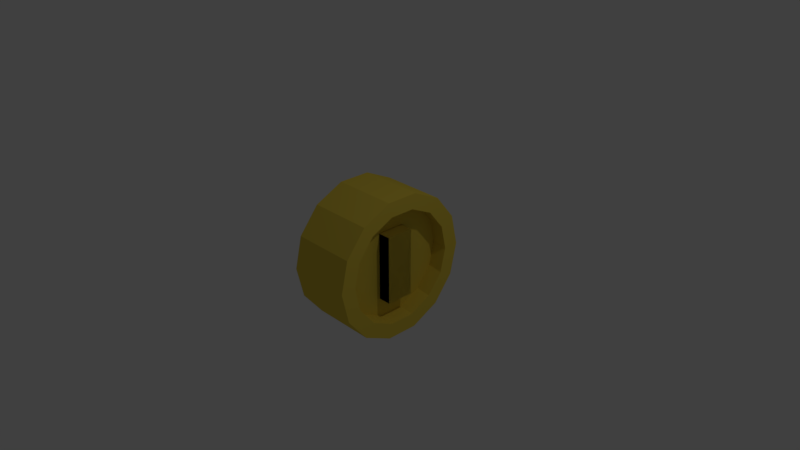 # Source: Coin.blend  (saved by Blender 2.79.0; exported with 4.5.12 LTS)
import bpy
from mathutils import Matrix  # noqa: F401  (used for matrix-valued properties, if any)

bpy.ops.wm.read_factory_settings(use_empty=True)
scene = bpy.context.scene
scene.name = 'Scene'

# ---- collections
col_collection_1 = bpy.data.collections.new('Collection 1'); scene.collection.children.link(col_collection_1)

# ---- materials (node trees are filled in below, after node groups)
mat_material_001 = bpy.data.materials.new('Material.001')
mat_material_001.alpha_threshold = 0.0
mat_material_001.use_transparent_shadow = False
mat_material_001.diffuse_color = (0.8, 0.6055, 0.06789, 1.0)
mat_material_001.roughness = 0.5

# ---- material node trees

# ---- world
world_world = bpy.data.worlds.new('World'); scene.world = world_world
world_world.color = (0.05088, 0.05088, 0.05088)
world_world.use_sun_shadow = False
world_world.sun_shadow_jitter_overblur = 0.0
world_world.cycles.sampling_method = 'MANUAL'

# ---- cameras
cam_camera = bpy.data.cameras.new('Camera')
cam_camera.clip_end = 100.0
cam_camera.lens = 35.0
cam_camera.sensor_width = 32.0
cam_camera.sensor_height = 18.0
cam_camera.ortho_scale = 7.314
cam_camera.dof.focus_distance = 0.0
cam_camera.dof.aperture_fstop = 128.0

# ---- lights
light_lamp = bpy.data.lights.new('Lamp', 'POINT')
light_lamp.transmission_factor = 0.0
light_lamp.cutoff_distance = 30.0
light_lamp.energy = 100.0
light_lamp.shadow_buffer_clip_start = 1.001
light_lamp.shadow_soft_size = 0.1
light_lamp.shadow_maximum_resolution = 0.006
light_lamp.use_absolute_resolution = True

# ---- meshes
me_cylinder = bpy.data.meshes.new('Cylinder')
me_cylinder.from_pydata([(-3.258e-08, 0.7869, 1.0), (0.3414, 0.7089, 1.0), (0.6152, 0.4906, 1.0), (0.7671, 0.1751, 1.0), (0.7671, -0.1751, 1.0), (0.6152, -0.4906, 1.0), (0.3414, -0.7089, 1.0), (1.217e-07, -0.7869, 1.0), (-0.3414, -0.7089, 1.0), (-0.6152, -0.4906, 1.0), (-0.7671, -0.1751, 1.0), (-0.7671, 0.1751, 1.0), (-0.6152, 0.4906, 1.0), (-0.3414, 0.7089, 1.0), (0.0, 1.0, 0.0), (0.4339, 0.901, 0.0), (0.7818, 0.6235, 0.0), (0.9749, 0.2225, 0.0), (0.9749, -0.2225, 0.0), (0.7818, -0.6235, 0.0), (0.4339, -0.901, 0.0), (1.51e-07, -1.0, 0.0), (-0.4339, -0.901, 0.0), (-0.7818, -0.6235, 0.0), (-0.9749, -0.2225, 0.0), (-0.9749, 0.2225, 0.0), (-0.7818, 0.6235, 0.0), (-0.4339, 0.901, 0.0), (0.4339, 0.901, 1.0), (0.0, 1.0, 1.0), (0.7818, 0.6235, 1.0), (0.9749, 0.2225, 1.0), (0.9749, -0.2225, 1.0), (0.7818, -0.6235, 1.0), (0.4339, -0.901, 1.0), (1.51e-07, -1.0, 1.0), (-0.4339, -0.901, 1.0), (-0.7818, -0.6235, 1.0), (-0.9749, -0.2225, 1.0), (-0.9749, 0.2225, 1.0), (-0.7818, 0.6235, 1.0), (-0.4339, 0.901, 1.0), (-0.0265, 0.7894, 0.5186), (0.3149, 0.7115, 0.5186), (0.5887, 0.4931, 0.5186), (0.7406, 0.1776, 0.5186), (0.7406, -0.1725, 0.5186), (0.5887, -0.488, 0.5186), (0.3149, -0.7064, 0.5186), (-0.0265, -0.7843, 0.5186), (-0.3679, -0.7064, 0.5186), (-0.6417, -0.488, 0.5186), (-0.7936, -0.1725, 0.5186), (-0.7936, 0.1776, 0.5186), (-0.6417, 0.4931, 0.5186), (-0.3679, 0.7115, 0.5186), (0.4745, -0.191, -0.908), (-0.4745, -0.191, -0.908), (0.4745, 0.191, -0.908), (-0.4745, 0.191, -0.908), (0.4745, -0.191, 0.908), (-0.4745, -0.191, 0.908), (0.4745, 0.191, 0.908), (-0.4745, 0.191, 0.908)], [], [(14, 29, 28, 15), (15, 28, 30, 16), (16, 30, 31, 17), (17, 31, 32, 18), (18, 32, 33, 19), (19, 33, 34, 20), (20, 34, 35, 21), (21, 35, 36, 22), (22, 36, 37, 23), (23, 37, 38, 24), (24, 38, 39, 25), (25, 39, 40, 26), (13, 12, 54, 55), (26, 40, 41, 27), (27, 41, 29, 14), (0, 1, 28, 29), (1, 2, 30, 28), (2, 3, 31, 30), (3, 4, 32, 31), (4, 5, 33, 32), (5, 6, 34, 33), (6, 7, 35, 34), (7, 8, 36, 35), (8, 9, 37, 36), (9, 10, 38, 37), (10, 11, 39, 38), (11, 12, 40, 39), (12, 13, 41, 40), (13, 0, 29, 41), (43, 42, 55, 54, 53, 52, 51, 50, 49, 48, 47, 46, 45, 44), (6, 5, 47, 48), (0, 13, 55, 42), (7, 6, 48, 49), (8, 7, 49, 50), (1, 0, 42, 43), (9, 8, 50, 51), (2, 1, 43, 44), (10, 9, 51, 52), (3, 2, 44, 45), (11, 10, 52, 53), (4, 3, 45, 46), (12, 11, 53, 54), (5, 4, 46, 47), (56, 57, 59, 58), (58, 59, 63, 62), (62, 63, 61, 60), (60, 61, 57, 56), (58, 62, 60, 56), (63, 59, 57, 61)])
me_cylinder.materials.append(mat_material_001)
me_cylinder.use_remesh_preserve_volume = False
me_cylinder.use_remesh_preserve_attributes = False
me_cylinder.use_mirror_vertex_groups = False
me_cylinder.update()

# ---- objects
ob_cylinder = bpy.data.objects.new('Cylinder', me_cylinder)
ob_lamp = bpy.data.objects.new('Lamp', light_lamp)
ob_camera = bpy.data.objects.new('Camera', cam_camera)

# ---- transforms, parenting, visibility, modifiers, constraints
ob_cylinder.location = (-0.03424, 0.1897, -0.109)
ob_cylinder.rotation_euler = (-0.0, 1.571, 0.0)
ob_cylinder.scale = (1.0, 1.0, 0.4508)
ob_cylinder.lineart.crease_threshold = 0.0
_m = ob_cylinder.modifiers.new('Mirror', 'MIRROR')
_m.use_axis = (False, False, True)
ob_lamp.location = (4.076, 1.005, 5.904)
ob_lamp.rotation_euler = (0.6503, 0.05522, 1.866)
ob_lamp.lock_rotations_4d = False
ob_lamp.empty_display_type = 'ARROWS'
ob_lamp.color = (0.0, 0.0, 0.0, 0.0)
ob_lamp.lineart.crease_threshold = 0.0
ob_camera.location = (7.481, -6.508, 5.344)
ob_camera.rotation_euler = (1.109, 0.0, 0.8149)
ob_camera.lock_rotations_4d = False
ob_camera.empty_display_type = 'ARROWS'
ob_camera.color = (0.0, 0.0, 0.0, 0.0)
ob_camera.display_type = 'WIRE'
ob_camera.lineart.crease_threshold = 0.0

# ---- collection membership
col_collection_1.objects.link(ob_cylinder)
col_collection_1.objects.link(ob_lamp)
col_collection_1.objects.link(ob_camera)

# ---- scene / render settings (as saved in the file)
scene.camera = ob_camera
scene.frame_start = 1; scene.frame_end = 250; scene.frame_set(1)
scene.render.engine = 'BLENDER_EEVEE_NEXT'
scene.render.resolution_percentage = 50
scene.render.dither_intensity = 0.0
scene.cycles.use_denoising = False
scene.cycles.samples = 128
scene.cycles.sampling_pattern = 'TABULATED_SOBOL'
scene.cycles.use_adaptive_sampling = False
scene.cycles.use_light_tree = False
scene.cycles.blur_glossy = 0.0
scene.cycles.sample_clamp_indirect = 0.0
scene.view_settings.view_transform = 'Standard'
bpy.context.view_layer.update()
